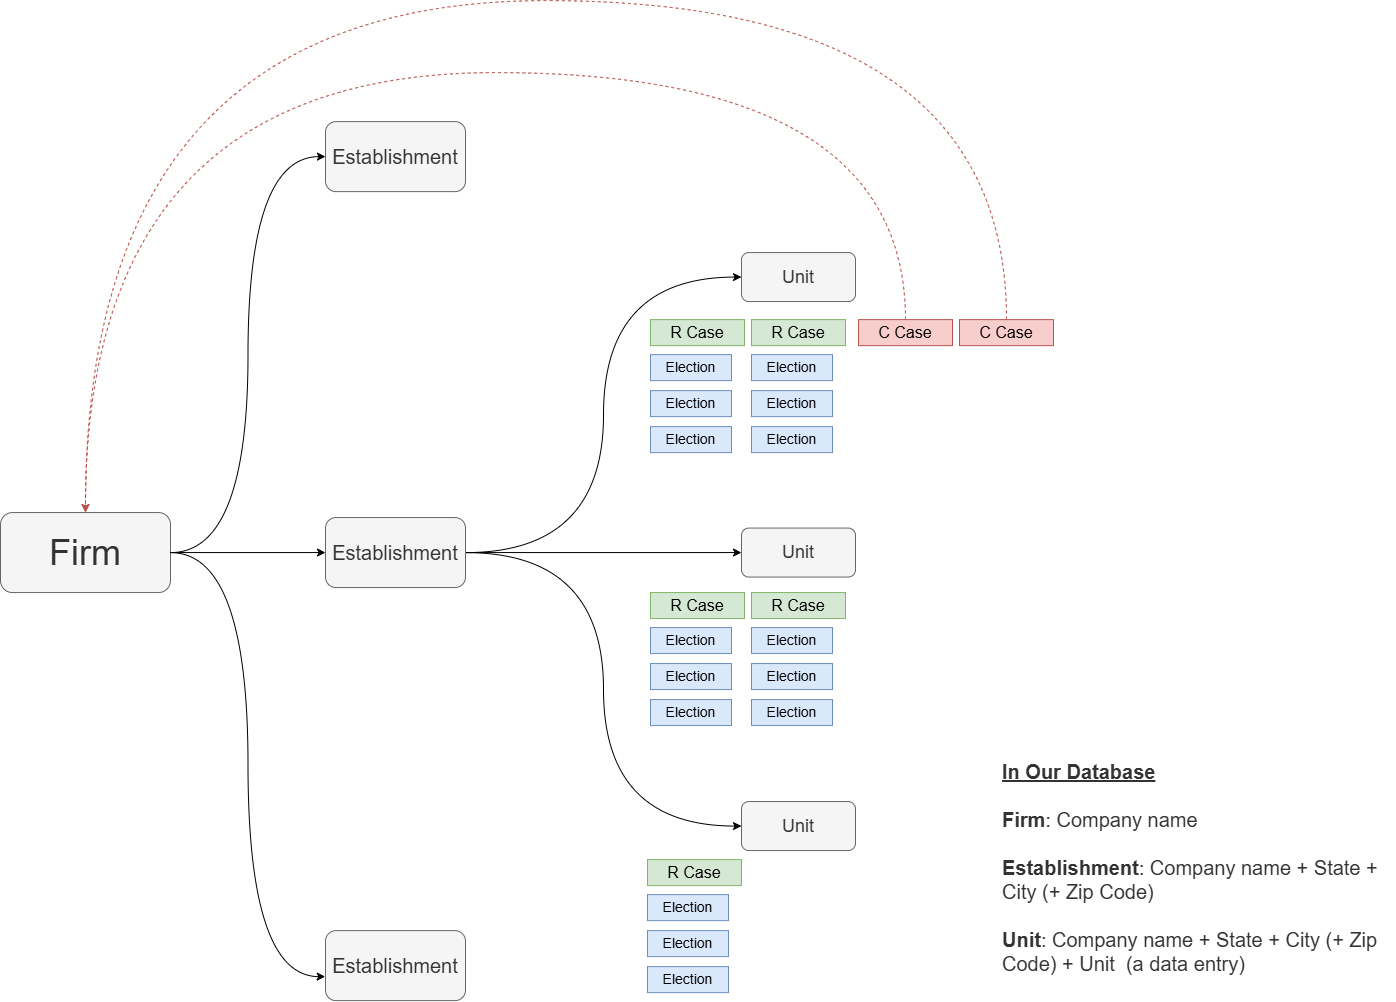

The diagram above was exported from draw.io. Its source (the exported page's mxGraphModel, read from the mxfile embedded in the PNG):
<mxGraphModel dx="2054" dy="1137" grid="1" gridSize="9" guides="1" tooltips="1" connect="1" arrows="1" fold="1" page="1" pageScale="1" pageWidth="1654" pageHeight="1169" math="0" shadow="0">
  <root>
    <mxCell id="0" />
    <mxCell id="1" parent="0" />
    <mxCell id="f0AeVKHxHBcZCW1zeTKQ-8" edge="1" parent="1" source="f0AeVKHxHBcZCW1zeTKQ-1" style="edgeStyle=orthogonalEdgeStyle;rounded=0;orthogonalLoop=1;jettySize=auto;html=1;entryX=0;entryY=0.5;entryDx=0;entryDy=0;curved=1;" target="f0AeVKHxHBcZCW1zeTKQ-3">
      <mxGeometry relative="1" as="geometry" />
    </mxCell>
    <mxCell id="f0AeVKHxHBcZCW1zeTKQ-9" edge="1" parent="1" source="f0AeVKHxHBcZCW1zeTKQ-1" style="rounded=0;orthogonalLoop=1;jettySize=auto;html=1;entryX=0;entryY=0.5;entryDx=0;entryDy=0;edgeStyle=orthogonalEdgeStyle;curved=1;" target="f0AeVKHxHBcZCW1zeTKQ-2">
      <mxGeometry relative="1" as="geometry" />
    </mxCell>
    <mxCell id="f0AeVKHxHBcZCW1zeTKQ-1" parent="1" style="rounded=1;whiteSpace=wrap;html=1;fillColor=#f5f5f5;fontColor=#333333;strokeColor=#666666;" value="&lt;font style=&quot;font-size: 36px;&quot;&gt;Firm&lt;/font&gt;" vertex="1">
      <mxGeometry height="80" width="170" x="162" y="596.0600000000001" as="geometry" />
    </mxCell>
    <mxCell id="f0AeVKHxHBcZCW1zeTKQ-2" parent="1" style="rounded=1;whiteSpace=wrap;html=1;fillColor=#f5f5f5;fontColor=#333333;strokeColor=#666666;" value="&lt;font style=&quot;font-size: 20px;&quot;&gt;Establishment&lt;/font&gt;" vertex="1">
      <mxGeometry height="70" width="140" x="487" y="205.12" as="geometry" />
    </mxCell>
    <mxCell id="f0AeVKHxHBcZCW1zeTKQ-12" edge="1" parent="1" source="f0AeVKHxHBcZCW1zeTKQ-3" style="edgeStyle=orthogonalEdgeStyle;rounded=0;orthogonalLoop=1;jettySize=auto;html=1;entryX=0;entryY=0.5;entryDx=0;entryDy=0;curved=1;" target="f0AeVKHxHBcZCW1zeTKQ-7">
      <mxGeometry relative="1" as="geometry" />
    </mxCell>
    <mxCell id="f0AeVKHxHBcZCW1zeTKQ-15" edge="1" parent="1" source="f0AeVKHxHBcZCW1zeTKQ-3" style="edgeStyle=orthogonalEdgeStyle;rounded=0;orthogonalLoop=1;jettySize=auto;html=1;entryX=0;entryY=0.5;entryDx=0;entryDy=0;curved=1;" target="f0AeVKHxHBcZCW1zeTKQ-5">
      <mxGeometry relative="1" as="geometry" />
    </mxCell>
    <mxCell id="f0AeVKHxHBcZCW1zeTKQ-17" edge="1" parent="1" source="f0AeVKHxHBcZCW1zeTKQ-3" style="edgeStyle=orthogonalEdgeStyle;rounded=0;orthogonalLoop=1;jettySize=auto;html=1;entryX=0;entryY=0.5;entryDx=0;entryDy=0;curved=1;" target="f0AeVKHxHBcZCW1zeTKQ-6">
      <mxGeometry relative="1" as="geometry" />
    </mxCell>
    <mxCell id="f0AeVKHxHBcZCW1zeTKQ-3" parent="1" style="rounded=1;whiteSpace=wrap;html=1;fillColor=#f5f5f5;fontColor=#333333;strokeColor=#666666;" value="&lt;font style=&quot;font-size: 20px;&quot;&gt;Establishment&lt;/font&gt;" vertex="1">
      <mxGeometry height="70" width="140" x="487" y="601.0600000000001" as="geometry" />
    </mxCell>
    <mxCell id="f0AeVKHxHBcZCW1zeTKQ-4" parent="1" style="rounded=1;whiteSpace=wrap;html=1;fillColor=#f5f5f5;fontColor=#333333;strokeColor=#666666;" value="&lt;font style=&quot;font-size: 20px;&quot;&gt;Establishment&lt;/font&gt;" vertex="1">
      <mxGeometry height="70" width="140" x="487" y="1014.12" as="geometry" />
    </mxCell>
    <mxCell id="f0AeVKHxHBcZCW1zeTKQ-5" parent="1" style="rounded=1;whiteSpace=wrap;html=1;fillColor=#f5f5f5;fontColor=#333333;strokeColor=#666666;" value="&lt;font style=&quot;font-size: 18px;&quot;&gt;Unit&lt;/font&gt;" vertex="1">
      <mxGeometry height="49" width="114" x="903" y="611.5600000000001" as="geometry" />
    </mxCell>
    <mxCell id="f0AeVKHxHBcZCW1zeTKQ-6" parent="1" style="rounded=1;whiteSpace=wrap;html=1;fillColor=#f5f5f5;fontColor=#333333;strokeColor=#666666;" value="&lt;font style=&quot;font-size: 18px;&quot;&gt;Unit&lt;/font&gt;" vertex="1">
      <mxGeometry height="49" width="114" x="903" y="885.0600000000001" as="geometry" />
    </mxCell>
    <mxCell id="f0AeVKHxHBcZCW1zeTKQ-7" parent="1" style="rounded=1;whiteSpace=wrap;html=1;fillColor=#f5f5f5;fontColor=#333333;strokeColor=#666666;" value="&lt;font style=&quot;font-size: 18px;&quot;&gt;Unit&lt;/font&gt;" vertex="1">
      <mxGeometry height="49" width="114" x="903" y="336.06" as="geometry" />
    </mxCell>
    <mxCell id="f0AeVKHxHBcZCW1zeTKQ-10" edge="1" parent="1" source="f0AeVKHxHBcZCW1zeTKQ-1" style="edgeStyle=orthogonalEdgeStyle;rounded=0;orthogonalLoop=1;jettySize=auto;html=1;entryX=-0.002;entryY=0.657;entryDx=0;entryDy=0;entryPerimeter=0;curved=1;" target="f0AeVKHxHBcZCW1zeTKQ-4">
      <mxGeometry relative="1" as="geometry" />
    </mxCell>
    <mxCell id="f0AeVKHxHBcZCW1zeTKQ-19" parent="1" style="rounded=0;whiteSpace=wrap;html=1;fillColor=#d5e8d4;strokeColor=#82b366;" value="&lt;font style=&quot;font-size: 16px;&quot;&gt;R Case&lt;/font&gt;" vertex="1">
      <mxGeometry height="26" width="94" x="812" y="403.12" as="geometry" />
    </mxCell>
    <mxCell id="f0AeVKHxHBcZCW1zeTKQ-20" parent="1" style="rounded=0;whiteSpace=wrap;html=1;fillColor=#d5e8d4;strokeColor=#82b366;" value="&lt;font style=&quot;font-size: 16px;&quot;&gt;R Case&lt;/font&gt;" vertex="1">
      <mxGeometry height="26" width="94" x="913" y="403.12" as="geometry" />
    </mxCell>
    <mxCell id="f0AeVKHxHBcZCW1zeTKQ-48" edge="1" parent="1" source="f0AeVKHxHBcZCW1zeTKQ-23" style="edgeStyle=orthogonalEdgeStyle;rounded=0;orthogonalLoop=1;jettySize=auto;html=1;entryX=0.5;entryY=0;entryDx=0;entryDy=0;curved=1;fillColor=#f8cecc;strokeColor=#b85450;dashed=1;" target="f0AeVKHxHBcZCW1zeTKQ-1">
      <mxGeometry relative="1" as="geometry">
        <Array as="points">
          <mxPoint x="1067" y="156.06" />
          <mxPoint x="247" y="156.06" />
        </Array>
      </mxGeometry>
    </mxCell>
    <mxCell id="f0AeVKHxHBcZCW1zeTKQ-23" parent="1" style="rounded=0;whiteSpace=wrap;html=1;fillColor=#f8cecc;strokeColor=#b85450;" value="&lt;font style=&quot;font-size: 16px;&quot;&gt;C Case&lt;/font&gt;" vertex="1">
      <mxGeometry height="26" width="94" x="1020" y="403.12" as="geometry" />
    </mxCell>
    <mxCell id="f0AeVKHxHBcZCW1zeTKQ-49" edge="1" parent="1" source="f0AeVKHxHBcZCW1zeTKQ-24" style="edgeStyle=orthogonalEdgeStyle;rounded=0;orthogonalLoop=1;jettySize=auto;html=1;entryX=0.5;entryY=0;entryDx=0;entryDy=0;curved=1;fillColor=#f8cecc;strokeColor=#b85450;dashed=1;" target="f0AeVKHxHBcZCW1zeTKQ-1">
      <mxGeometry relative="1" as="geometry">
        <Array as="points">
          <mxPoint x="1168" y="84.06" />
          <mxPoint x="247" y="84.06" />
        </Array>
      </mxGeometry>
    </mxCell>
    <mxCell id="f0AeVKHxHBcZCW1zeTKQ-24" parent="1" style="rounded=0;whiteSpace=wrap;html=1;fillColor=#f8cecc;strokeColor=#b85450;" value="&lt;font style=&quot;font-size: 16px;&quot;&gt;C Case&lt;/font&gt;" vertex="1">
      <mxGeometry height="26" width="94" x="1121" y="403.12" as="geometry" />
    </mxCell>
    <mxCell id="f0AeVKHxHBcZCW1zeTKQ-26" parent="1" style="rounded=0;whiteSpace=wrap;html=1;fillColor=#dae8fc;strokeColor=#6c8ebf;" value="&lt;font style=&quot;font-size: 14px;&quot;&gt;Election&lt;/font&gt;" vertex="1">
      <mxGeometry height="26" width="81" x="812" y="438.12" as="geometry" />
    </mxCell>
    <mxCell id="f0AeVKHxHBcZCW1zeTKQ-27" parent="1" style="rounded=0;whiteSpace=wrap;html=1;fillColor=#dae8fc;strokeColor=#6c8ebf;" value="&lt;font style=&quot;font-size: 14px;&quot;&gt;Election&lt;/font&gt;" vertex="1">
      <mxGeometry height="26" width="81" x="812" y="474.12" as="geometry" />
    </mxCell>
    <mxCell id="f0AeVKHxHBcZCW1zeTKQ-28" parent="1" style="rounded=0;whiteSpace=wrap;html=1;fillColor=#dae8fc;strokeColor=#6c8ebf;" value="&lt;font style=&quot;font-size: 14px;&quot;&gt;Election&lt;/font&gt;" vertex="1">
      <mxGeometry height="26" width="81" x="812" y="510.12" as="geometry" />
    </mxCell>
    <mxCell id="f0AeVKHxHBcZCW1zeTKQ-29" parent="1" style="rounded=0;whiteSpace=wrap;html=1;fillColor=#dae8fc;strokeColor=#6c8ebf;" value="&lt;font style=&quot;font-size: 14px;&quot;&gt;Election&lt;/font&gt;" vertex="1">
      <mxGeometry height="26" width="81" x="913" y="438.12" as="geometry" />
    </mxCell>
    <mxCell id="f0AeVKHxHBcZCW1zeTKQ-30" parent="1" style="rounded=0;whiteSpace=wrap;html=1;fillColor=#dae8fc;strokeColor=#6c8ebf;" value="&lt;font style=&quot;font-size: 14px;&quot;&gt;Election&lt;/font&gt;" vertex="1">
      <mxGeometry height="26" width="81" x="913" y="474.12" as="geometry" />
    </mxCell>
    <mxCell id="f0AeVKHxHBcZCW1zeTKQ-31" parent="1" style="rounded=0;whiteSpace=wrap;html=1;fillColor=#dae8fc;strokeColor=#6c8ebf;" value="&lt;font style=&quot;font-size: 14px;&quot;&gt;Election&lt;/font&gt;" vertex="1">
      <mxGeometry height="26" width="81" x="913" y="510.12" as="geometry" />
    </mxCell>
    <mxCell id="f0AeVKHxHBcZCW1zeTKQ-32" parent="1" style="rounded=0;whiteSpace=wrap;html=1;fillColor=#d5e8d4;strokeColor=#82b366;" value="&lt;font style=&quot;font-size: 16px;&quot;&gt;R Case&lt;/font&gt;" vertex="1">
      <mxGeometry height="26" width="94" x="812" y="676.0600000000001" as="geometry" />
    </mxCell>
    <mxCell id="f0AeVKHxHBcZCW1zeTKQ-33" parent="1" style="rounded=0;whiteSpace=wrap;html=1;fillColor=#d5e8d4;strokeColor=#82b366;" value="&lt;font style=&quot;font-size: 16px;&quot;&gt;R Case&lt;/font&gt;" vertex="1">
      <mxGeometry height="26" width="94" x="913" y="676.0600000000001" as="geometry" />
    </mxCell>
    <mxCell id="f0AeVKHxHBcZCW1zeTKQ-34" parent="1" style="rounded=0;whiteSpace=wrap;html=1;fillColor=#dae8fc;strokeColor=#6c8ebf;" value="&lt;font style=&quot;font-size: 14px;&quot;&gt;Election&lt;/font&gt;" vertex="1">
      <mxGeometry height="26" width="81" x="812" y="711.0600000000001" as="geometry" />
    </mxCell>
    <mxCell id="f0AeVKHxHBcZCW1zeTKQ-35" parent="1" style="rounded=0;whiteSpace=wrap;html=1;fillColor=#dae8fc;strokeColor=#6c8ebf;" value="&lt;font style=&quot;font-size: 14px;&quot;&gt;Election&lt;/font&gt;" vertex="1">
      <mxGeometry height="26" width="81" x="812" y="747.0600000000001" as="geometry" />
    </mxCell>
    <mxCell id="f0AeVKHxHBcZCW1zeTKQ-36" parent="1" style="rounded=0;whiteSpace=wrap;html=1;fillColor=#dae8fc;strokeColor=#6c8ebf;" value="&lt;font style=&quot;font-size: 14px;&quot;&gt;Election&lt;/font&gt;" vertex="1">
      <mxGeometry height="26" width="81" x="812" y="783.0600000000001" as="geometry" />
    </mxCell>
    <mxCell id="f0AeVKHxHBcZCW1zeTKQ-37" parent="1" style="rounded=0;whiteSpace=wrap;html=1;fillColor=#dae8fc;strokeColor=#6c8ebf;" value="&lt;font style=&quot;font-size: 14px;&quot;&gt;Election&lt;/font&gt;" vertex="1">
      <mxGeometry height="26" width="81" x="913" y="711.0600000000001" as="geometry" />
    </mxCell>
    <mxCell id="f0AeVKHxHBcZCW1zeTKQ-38" parent="1" style="rounded=0;whiteSpace=wrap;html=1;fillColor=#dae8fc;strokeColor=#6c8ebf;" value="&lt;font style=&quot;font-size: 14px;&quot;&gt;Election&lt;/font&gt;" vertex="1">
      <mxGeometry height="26" width="81" x="913" y="747.0600000000001" as="geometry" />
    </mxCell>
    <mxCell id="f0AeVKHxHBcZCW1zeTKQ-39" parent="1" style="rounded=0;whiteSpace=wrap;html=1;fillColor=#dae8fc;strokeColor=#6c8ebf;" value="&lt;font style=&quot;font-size: 14px;&quot;&gt;Election&lt;/font&gt;" vertex="1">
      <mxGeometry height="26" width="81" x="913" y="783.0600000000001" as="geometry" />
    </mxCell>
    <mxCell id="f0AeVKHxHBcZCW1zeTKQ-40" parent="1" style="rounded=0;whiteSpace=wrap;html=1;fillColor=#d5e8d4;strokeColor=#82b366;" value="&lt;font style=&quot;font-size: 16px;&quot;&gt;R Case&lt;/font&gt;" vertex="1">
      <mxGeometry height="26" width="94" x="809" y="943.12" as="geometry" />
    </mxCell>
    <mxCell id="f0AeVKHxHBcZCW1zeTKQ-42" parent="1" style="rounded=0;whiteSpace=wrap;html=1;fillColor=#dae8fc;strokeColor=#6c8ebf;" value="&lt;font style=&quot;font-size: 14px;&quot;&gt;Election&lt;/font&gt;" vertex="1">
      <mxGeometry height="26" width="81" x="809" y="978.12" as="geometry" />
    </mxCell>
    <mxCell id="f0AeVKHxHBcZCW1zeTKQ-43" parent="1" style="rounded=0;whiteSpace=wrap;html=1;fillColor=#dae8fc;strokeColor=#6c8ebf;" value="&lt;font style=&quot;font-size: 14px;&quot;&gt;Election&lt;/font&gt;" vertex="1">
      <mxGeometry height="26" width="81" x="809" y="1014.12" as="geometry" />
    </mxCell>
    <mxCell id="f0AeVKHxHBcZCW1zeTKQ-44" parent="1" style="rounded=0;whiteSpace=wrap;html=1;fillColor=#dae8fc;strokeColor=#6c8ebf;" value="&lt;font style=&quot;font-size: 14px;&quot;&gt;Election&lt;/font&gt;" vertex="1">
      <mxGeometry height="26" width="81" x="809" y="1050.12" as="geometry" />
    </mxCell>
    <mxCell id="Y9Jshez3YsPvrRNSIwaO-1" parent="1" style="text;html=1;whiteSpace=wrap;strokeColor=none;fillColor=none;align=left;verticalAlign=middle;rounded=0;fontSize=20;spacing=3;spacingTop=0;spacingLeft=0;" value="&lt;div&gt;&lt;font color=&quot;#333333&quot;&gt;&lt;b&gt;&lt;u&gt;In Our Database&lt;/u&gt;&lt;/b&gt;&lt;/font&gt;&lt;/div&gt;&lt;div&gt;&lt;font color=&quot;#333333&quot;&gt;&lt;b&gt;&lt;u&gt;&lt;br&gt;&lt;/u&gt;&lt;/b&gt;&lt;/font&gt;&lt;/div&gt;&lt;div&gt;&lt;b style=&quot;background-color: transparent; color: light-dark(rgb(51, 51, 51), rgb(193, 193, 193));&quot;&gt;Firm&lt;/b&gt;&lt;span style=&quot;background-color: transparent; color: light-dark(rgb(51, 51, 51), rgb(193, 193, 193));&quot;&gt;: Company name&lt;/span&gt;&lt;/div&gt;&lt;div&gt;&lt;span style=&quot;background-color: transparent; color: light-dark(rgb(51, 51, 51), rgb(193, 193, 193));&quot;&gt;&lt;br&gt;&lt;/span&gt;&lt;/div&gt;&lt;div&gt;&lt;span style=&quot;color: rgb(51, 51, 51);&quot;&gt;&lt;font&gt;&lt;b&gt;Establishment&lt;/b&gt;: Company name + State + City (+ Zip Code)&amp;nbsp;&amp;nbsp;&lt;/font&gt;&lt;/span&gt;&lt;/div&gt;&lt;div&gt;&lt;span style=&quot;color: rgb(51, 51, 51);&quot;&gt;&lt;font&gt;&lt;br&gt;&lt;/font&gt;&lt;/span&gt;&lt;/div&gt;&lt;div&gt;&lt;span style=&quot;color: rgb(51, 51, 51);&quot;&gt;&lt;font&gt;&lt;b&gt;Unit&lt;/b&gt;:&amp;nbsp;&lt;/font&gt;&lt;/span&gt;&lt;span style=&quot;color: rgb(51, 51, 51); background-color: transparent;&quot;&gt;Company name + State + City (+ Zip Code)&amp;nbsp;&lt;/span&gt;&lt;span style=&quot;color: rgb(51, 51, 51); background-color: transparent;&quot;&gt;+ Unit&lt;/span&gt;&lt;span style=&quot;background-color: transparent; color: light-dark(rgb(51, 51, 51), rgb(193, 193, 193));&quot;&gt;&amp;nbsp; (a data entry)&lt;/span&gt;&lt;/div&gt;&lt;div&gt;&lt;br&gt;&lt;/div&gt;" vertex="1">
      <mxGeometry height="243" width="396" x="1161" y="841.12" as="geometry" />
    </mxCell>
  </root>
</mxGraphModel>